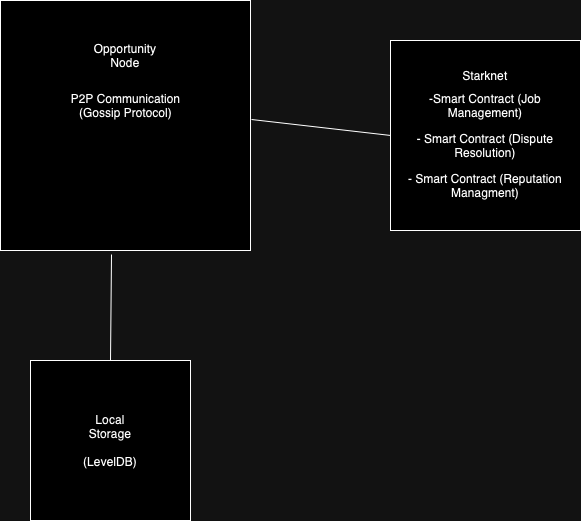

The diagram above was exported from draw.io. Its source (the exported page's mxGraphModel, read from the mxfile embedded in the PNG):
<mxGraphModel dx="1194" dy="877" grid="1" gridSize="10" guides="1" tooltips="1" connect="1" arrows="1" fold="1" page="1" pageScale="1" pageWidth="827" pageHeight="1169" math="0" shadow="0">
  <root>
    <mxCell id="0" />
    <mxCell id="1" parent="0" />
    <mxCell id="Lsjsz-IIOl_leG91e1B--1" value="" style="whiteSpace=wrap;html=1;aspect=fixed;" vertex="1" parent="1">
      <mxGeometry x="130" y="160" width="250" height="250" as="geometry" />
    </mxCell>
    <mxCell id="Lsjsz-IIOl_leG91e1B--2" value="" style="whiteSpace=wrap;html=1;aspect=fixed;" vertex="1" parent="1">
      <mxGeometry x="520" y="200" width="190" height="190" as="geometry" />
    </mxCell>
    <mxCell id="Lsjsz-IIOl_leG91e1B--3" value="" style="whiteSpace=wrap;html=1;aspect=fixed;" vertex="1" parent="1">
      <mxGeometry x="160" y="520" width="160" height="160" as="geometry" />
    </mxCell>
    <mxCell id="Lsjsz-IIOl_leG91e1B--5" value="" style="endArrow=none;html=1;rounded=0;entryX=0;entryY=0.5;entryDx=0;entryDy=0;exitX=1.004;exitY=0.476;exitDx=0;exitDy=0;exitPerimeter=0;" edge="1" parent="1" source="Lsjsz-IIOl_leG91e1B--1" target="Lsjsz-IIOl_leG91e1B--2">
      <mxGeometry width="50" height="50" relative="1" as="geometry">
        <mxPoint x="430" y="305" as="sourcePoint" />
        <mxPoint x="480" y="255" as="targetPoint" />
      </mxGeometry>
    </mxCell>
    <mxCell id="Lsjsz-IIOl_leG91e1B--7" value="" style="endArrow=none;html=1;rounded=0;entryX=0.5;entryY=0;entryDx=0;entryDy=0;exitX=0.444;exitY=1.016;exitDx=0;exitDy=0;exitPerimeter=0;" edge="1" parent="1" source="Lsjsz-IIOl_leG91e1B--1" target="Lsjsz-IIOl_leG91e1B--3">
      <mxGeometry width="50" height="50" relative="1" as="geometry">
        <mxPoint x="230" y="420" as="sourcePoint" />
        <mxPoint x="369" y="421" as="targetPoint" />
      </mxGeometry>
    </mxCell>
    <mxCell id="Lsjsz-IIOl_leG91e1B--9" value="Opportunity Node" style="text;strokeColor=none;align=center;fillColor=none;html=1;verticalAlign=middle;whiteSpace=wrap;rounded=0;" vertex="1" parent="1">
      <mxGeometry x="220" y="200" width="70" height="30" as="geometry" />
    </mxCell>
    <mxCell id="Lsjsz-IIOl_leG91e1B--10" value="Local Storage&lt;div&gt;&lt;br&gt;&lt;/div&gt;&lt;div&gt;(LevelDB)&lt;/div&gt;" style="text;strokeColor=none;align=center;fillColor=none;html=1;verticalAlign=middle;whiteSpace=wrap;rounded=0;" vertex="1" parent="1">
      <mxGeometry x="205" y="585" width="70" height="30" as="geometry" />
    </mxCell>
    <mxCell id="Lsjsz-IIOl_leG91e1B--11" value="Starknet" style="text;strokeColor=none;align=center;fillColor=none;html=1;verticalAlign=middle;whiteSpace=wrap;rounded=0;" vertex="1" parent="1">
      <mxGeometry x="580" y="220" width="70" height="30" as="geometry" />
    </mxCell>
    <mxCell id="Lsjsz-IIOl_leG91e1B--12" value="-Smart Contract (Job Management)" style="text;strokeColor=none;align=center;fillColor=none;html=1;verticalAlign=middle;whiteSpace=wrap;rounded=0;" vertex="1" parent="1">
      <mxGeometry x="536.25" y="250" width="157.5" height="30" as="geometry" />
    </mxCell>
    <mxCell id="Lsjsz-IIOl_leG91e1B--14" value="- Smart Contract (Dispute Resolution)" style="text;strokeColor=none;align=center;fillColor=none;html=1;verticalAlign=middle;whiteSpace=wrap;rounded=0;" vertex="1" parent="1">
      <mxGeometry x="536.25" y="290" width="157.5" height="30" as="geometry" />
    </mxCell>
    <mxCell id="Lsjsz-IIOl_leG91e1B--15" value="P2P Communication (Gossip Protocol)" style="text;strokeColor=none;align=center;fillColor=none;html=1;verticalAlign=middle;whiteSpace=wrap;rounded=0;" vertex="1" parent="1">
      <mxGeometry x="187.5" y="250" width="135" height="30" as="geometry" />
    </mxCell>
    <mxCell id="Lsjsz-IIOl_leG91e1B--16" value="- Smart Contract (Reputation Managment)" style="text;strokeColor=none;align=center;fillColor=none;html=1;verticalAlign=middle;whiteSpace=wrap;rounded=0;" vertex="1" parent="1">
      <mxGeometry x="536.25" y="330" width="157.5" height="30" as="geometry" />
    </mxCell>
  </root>
</mxGraphModel>